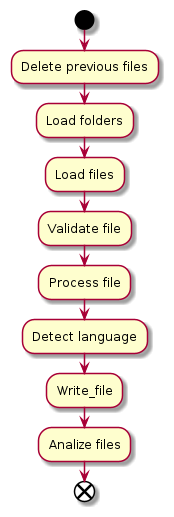

The diagram above was rendered by PlantUML. Its source (embedded in the PNG):
@startuml
start
:Delete previous files;
:Load folders;
:Load files;
:Validate file;
:Process file;
:Detect language;
:Write_file;
:Analize files;
end
@enduml